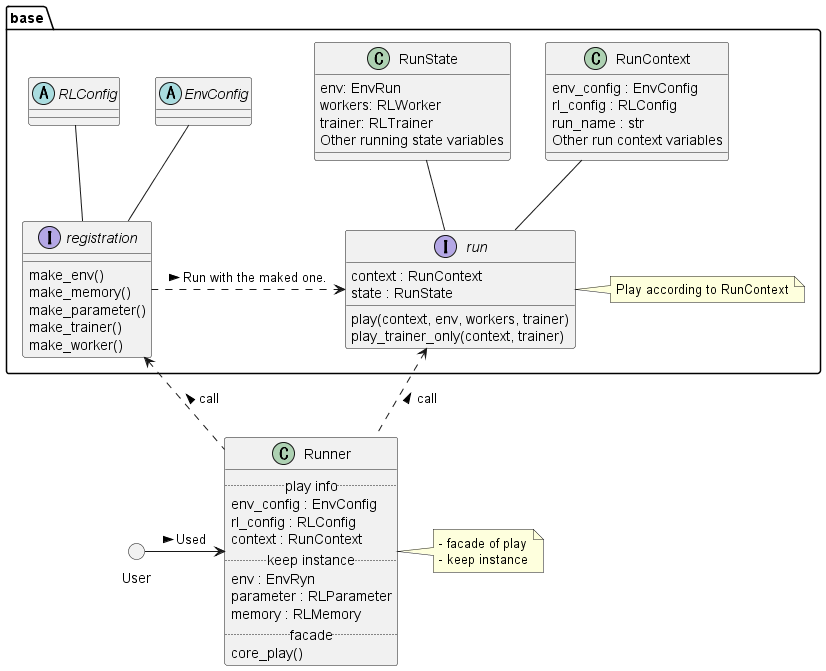

The diagram above was rendered by PlantUML. Its source (embedded in the PNG):
@startuml class_runner

abstract base.EnvConfig {}
abstract base.RLConfig {}
class base.RunContext {
    env_config : EnvConfig
    rl_config : RLConfig
    run_name : str
    Other run context variables
}
class base.RunState {
    env: EnvRun
    workers: RLWorker
    trainer: RLTrainer
    Other running state variables
}


' --- registration

base.EnvConfig -- base.registration
base.RLConfig -- base.registration

interface base.registration {
    make_env()
    make_memory()
    make_parameter()
    make_trainer()
    make_worker()
}


' --- run

base.RunContext -- base.run
base.RunState -- base.run

interface base.run {
    context : RunContext
    state : RunState
    play(context, env, workers, trainer)
    play_trainer_only(context, trainer)
}
note as base.BaseRunMemo
Play according to RunContext
end note
base.run <|- base.BaseRunMemo

base.registration .> base.run : Run with the maked one. >

' --- Runner

class Runner {
    .. play info ..
    env_config : EnvConfig
    rl_config : RLConfig
    context : RunContext
    .. keep instance ..
    env : EnvRyn
    parameter : RLParameter
    memory : RLMemory
    .. facade ..
    core_play()
}
base.registration <.. Runner : call <
base.run <.. Runner : call <

note as RunnerMemo
- facade of play
- keep instance
end note
Runner <|- RunnerMemo


circle User
User -> Runner : Used >

@enduml